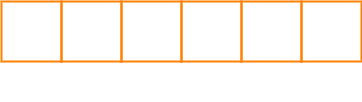

The diagram above was exported from draw.io. Its source (the exported page's mxGraphModel, read from the mxfile embedded in the PNG):
<mxGraphModel dx="1074" dy="782" grid="1" gridSize="10" guides="1" tooltips="1" connect="1" arrows="1" fold="1" page="1" pageScale="1" pageWidth="850" pageHeight="1100" math="0" shadow="0">
  <root>
    <mxCell id="gEuzEBKzFB8QcFkfbWvn-0" />
    <mxCell id="gEuzEBKzFB8QcFkfbWvn-1" parent="gEuzEBKzFB8QcFkfbWvn-0" />
    <mxCell id="aZ0FAEl5rqwLDEbwH9k6-0" value="" style="rounded=0;whiteSpace=wrap;html=1;fontSize=14;fillColor=none;fontColor=#000000;strokeColor=#FF8000;strokeWidth=2;" parent="gEuzEBKzFB8QcFkfbWvn-1" vertex="1">
      <mxGeometry x="110" y="140" width="60" height="60" as="geometry" />
    </mxCell>
    <mxCell id="aZ0FAEl5rqwLDEbwH9k6-1" value="" style="rounded=0;whiteSpace=wrap;html=1;fontSize=14;fillColor=none;fontColor=#000000;strokeColor=#FF8000;strokeWidth=2;" parent="gEuzEBKzFB8QcFkfbWvn-1" vertex="1">
      <mxGeometry x="170" y="140" width="60" height="60" as="geometry" />
    </mxCell>
    <mxCell id="aZ0FAEl5rqwLDEbwH9k6-2" value="" style="rounded=0;whiteSpace=wrap;html=1;fontSize=14;fillColor=none;fontColor=#000000;strokeColor=#FF8000;strokeWidth=2;" parent="gEuzEBKzFB8QcFkfbWvn-1" vertex="1">
      <mxGeometry x="230" y="140" width="60" height="60" as="geometry" />
    </mxCell>
    <mxCell id="aZ0FAEl5rqwLDEbwH9k6-3" value="" style="rounded=0;whiteSpace=wrap;html=1;fontSize=14;fillColor=none;fontColor=#000000;strokeColor=#FF8000;strokeWidth=2;" parent="gEuzEBKzFB8QcFkfbWvn-1" vertex="1">
      <mxGeometry x="290" y="140" width="60" height="60" as="geometry" />
    </mxCell>
    <mxCell id="aZ0FAEl5rqwLDEbwH9k6-4" value="" style="rounded=0;whiteSpace=wrap;html=1;fontSize=14;fillColor=none;fontColor=#000000;strokeColor=#FF8000;strokeWidth=2;" parent="gEuzEBKzFB8QcFkfbWvn-1" vertex="1">
      <mxGeometry x="350" y="140" width="60" height="60" as="geometry" />
    </mxCell>
    <mxCell id="aZ0FAEl5rqwLDEbwH9k6-5" value="" style="rounded=0;whiteSpace=wrap;html=1;fontSize=14;fillColor=none;fontColor=#000000;strokeColor=#FF8000;strokeWidth=2;" parent="gEuzEBKzFB8QcFkfbWvn-1" vertex="1">
      <mxGeometry x="410" y="140" width="60" height="60" as="geometry" />
    </mxCell>
    <mxCell id="aZ0FAEl5rqwLDEbwH9k6-6" value="P" style="text;strokeColor=none;fillColor=none;html=1;fontSize=24;fontStyle=1;verticalAlign=middle;align=center;fontColor=#FFFFFF;" parent="gEuzEBKzFB8QcFkfbWvn-1" vertex="1">
      <mxGeometry x="120" y="150" width="40" height="40" as="geometry" />
    </mxCell>
    <mxCell id="aZ0FAEl5rqwLDEbwH9k6-7" value="y" style="text;strokeColor=none;fillColor=none;html=1;fontSize=24;fontStyle=1;verticalAlign=middle;align=center;fontColor=#FFFFFF;" parent="gEuzEBKzFB8QcFkfbWvn-1" vertex="1">
      <mxGeometry x="180" y="150" width="40" height="40" as="geometry" />
    </mxCell>
    <mxCell id="aZ0FAEl5rqwLDEbwH9k6-8" value="t" style="text;strokeColor=none;fillColor=none;html=1;fontSize=24;fontStyle=1;verticalAlign=middle;align=center;fontColor=#FFFFFF;" parent="gEuzEBKzFB8QcFkfbWvn-1" vertex="1">
      <mxGeometry x="240" y="150" width="40" height="40" as="geometry" />
    </mxCell>
    <mxCell id="aZ0FAEl5rqwLDEbwH9k6-9" value="h" style="text;strokeColor=none;fillColor=none;html=1;fontSize=24;fontStyle=1;verticalAlign=middle;align=center;fontColor=#FFFFFF;" parent="gEuzEBKzFB8QcFkfbWvn-1" vertex="1">
      <mxGeometry x="300" y="150" width="40" height="40" as="geometry" />
    </mxCell>
    <mxCell id="aZ0FAEl5rqwLDEbwH9k6-10" value="o" style="text;strokeColor=none;fillColor=none;html=1;fontSize=24;fontStyle=1;verticalAlign=middle;align=center;fontColor=#FFFFFF;" parent="gEuzEBKzFB8QcFkfbWvn-1" vertex="1">
      <mxGeometry x="360" y="150" width="40" height="40" as="geometry" />
    </mxCell>
    <mxCell id="aZ0FAEl5rqwLDEbwH9k6-11" value="n" style="text;strokeColor=none;fillColor=none;html=1;fontSize=24;fontStyle=1;verticalAlign=middle;align=center;fontColor=#FFFFFF;" parent="gEuzEBKzFB8QcFkfbWvn-1" vertex="1">
      <mxGeometry x="420" y="150" width="40" height="40" as="geometry" />
    </mxCell>
    <mxCell id="aZ0FAEl5rqwLDEbwH9k6-12" value="0" style="text;strokeColor=none;fillColor=none;html=1;fontSize=24;fontStyle=0;verticalAlign=middle;align=center;fontColor=#FFFFFF;" parent="gEuzEBKzFB8QcFkfbWvn-1" vertex="1">
      <mxGeometry x="110" y="200" width="60" height="40" as="geometry" />
    </mxCell>
    <mxCell id="aZ0FAEl5rqwLDEbwH9k6-13" value="1" style="text;strokeColor=none;fillColor=none;html=1;fontSize=24;fontStyle=0;verticalAlign=middle;align=center;fontColor=#FFFFFF;" parent="gEuzEBKzFB8QcFkfbWvn-1" vertex="1">
      <mxGeometry x="170" y="200" width="60" height="40" as="geometry" />
    </mxCell>
    <mxCell id="aZ0FAEl5rqwLDEbwH9k6-14" value="2" style="text;strokeColor=none;fillColor=none;html=1;fontSize=24;fontStyle=0;verticalAlign=middle;align=center;fontColor=#FFFFFF;" parent="gEuzEBKzFB8QcFkfbWvn-1" vertex="1">
      <mxGeometry x="230" y="200" width="60" height="40" as="geometry" />
    </mxCell>
    <mxCell id="aZ0FAEl5rqwLDEbwH9k6-15" value="3" style="text;strokeColor=none;fillColor=none;html=1;fontSize=24;fontStyle=0;verticalAlign=middle;align=center;fontColor=#FFFFFF;" parent="gEuzEBKzFB8QcFkfbWvn-1" vertex="1">
      <mxGeometry x="290" y="200" width="60" height="40" as="geometry" />
    </mxCell>
    <mxCell id="aZ0FAEl5rqwLDEbwH9k6-16" value="4" style="text;strokeColor=none;fillColor=none;html=1;fontSize=24;fontStyle=0;verticalAlign=middle;align=center;fontColor=#FFFFFF;" parent="gEuzEBKzFB8QcFkfbWvn-1" vertex="1">
      <mxGeometry x="350" y="200" width="60" height="40" as="geometry" />
    </mxCell>
    <mxCell id="aZ0FAEl5rqwLDEbwH9k6-17" value="5" style="text;strokeColor=none;fillColor=none;html=1;fontSize=24;fontStyle=0;verticalAlign=middle;align=center;fontColor=#FFFFFF;" parent="gEuzEBKzFB8QcFkfbWvn-1" vertex="1">
      <mxGeometry x="410" y="200" width="60" height="40" as="geometry" />
    </mxCell>
  </root>
</mxGraphModel>